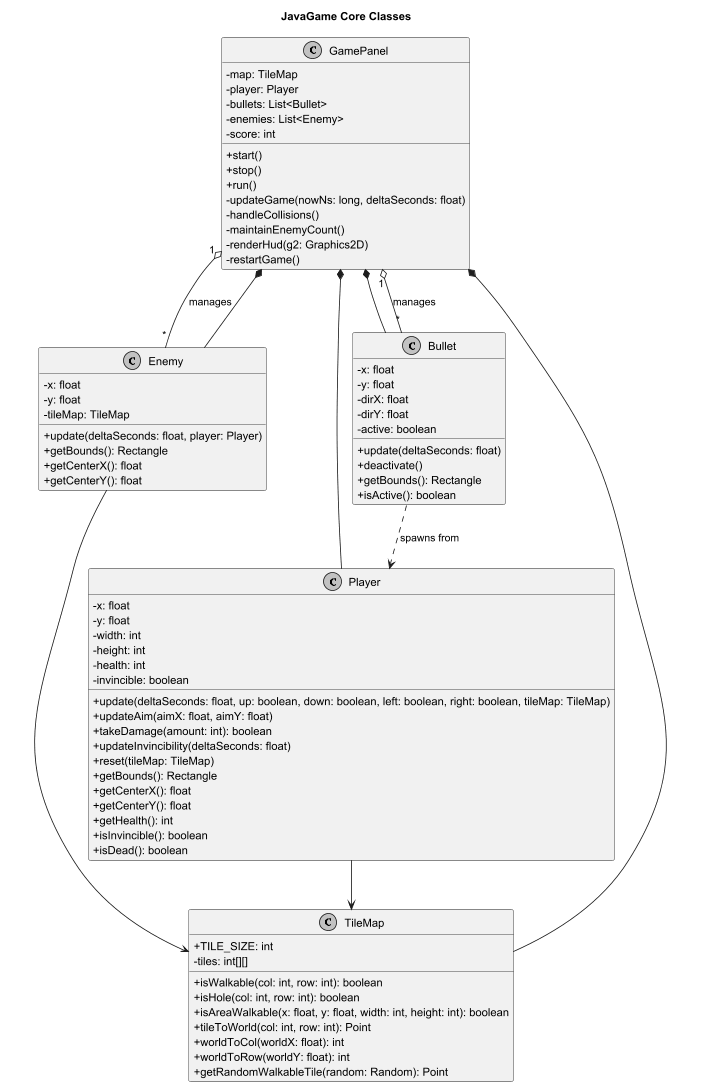

The diagram above was rendered by PlantUML. Its source (embedded in the PNG):
@startuml
skinparam classAttributeIconSize 0
skinparam monochrome true

title JavaGame Core Classes

class GamePanel {
  - map: TileMap
  - player: Player
  - bullets: List<Bullet>
  - enemies: List<Enemy>
  - score: int
  + start()
  + stop()
  + run()
  - updateGame(nowNs: long, deltaSeconds: float)
  - handleCollisions()
  - maintainEnemyCount()
  - renderHud(g2: Graphics2D)
  - restartGame()
}

class Player {
  - x: float
  - y: float
  - width: int
  - height: int
  - health: int
  - invincible: boolean
  + update(deltaSeconds: float, up: boolean, down: boolean, left: boolean, right: boolean, tileMap: TileMap)
  + updateAim(aimX: float, aimY: float)
  + takeDamage(amount: int): boolean
  + updateInvincibility(deltaSeconds: float)
  + reset(tileMap: TileMap)
  + getBounds(): Rectangle
  + getCenterX(): float
  + getCenterY(): float
  + getHealth(): int
  + isInvincible(): boolean
  + isDead(): boolean
}

class Enemy {
  - x: float
  - y: float
  - tileMap: TileMap
  + update(deltaSeconds: float, player: Player)
  + getBounds(): Rectangle
  + getCenterX(): float
  + getCenterY(): float
}

class Bullet {
  - x: float
  - y: float
  - dirX: float
  - dirY: float
  - active: boolean
  + update(deltaSeconds: float)
  + deactivate()
  + getBounds(): Rectangle
  + isActive(): boolean
}

class TileMap {
  + TILE_SIZE: int
  - tiles: int[][]
  + isWalkable(col: int, row: int): boolean
  + isHole(col: int, row: int): boolean
  + isAreaWalkable(x: float, y: float, width: int, height: int): boolean
  + tileToWorld(col: int, row: int): Point
  + worldToCol(worldX: float): int
  + worldToRow(worldY: float): int
  + getRandomWalkableTile(random: Random): Point
}

GamePanel *-- Player
GamePanel *-- Bullet
GamePanel *-- Enemy
GamePanel *-- TileMap
GamePanel "1" o-- "*" Bullet : manages
GamePanel "1" o-- "*" Enemy : manages
Player --> TileMap
Enemy --> TileMap
Bullet ..> Player : spawns from

@enduml